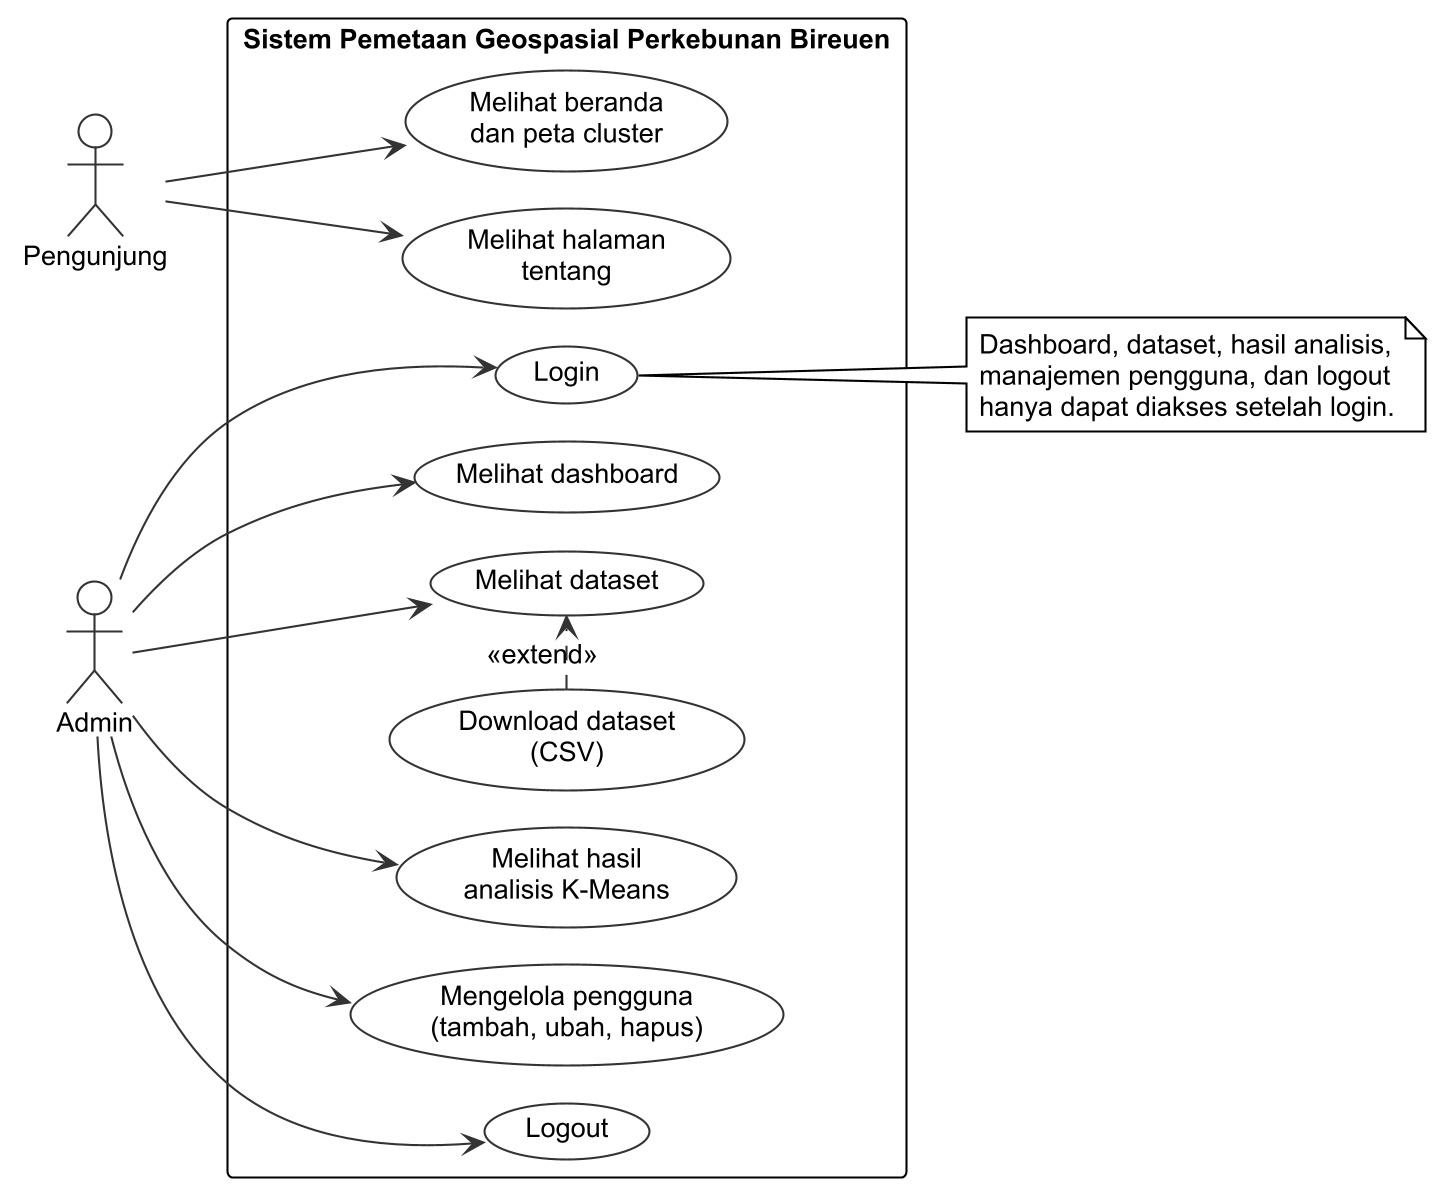

The diagram above was rendered by PlantUML. Its source (embedded in the PNG):
@startuml
!include _style.iuml
!pragma layout smetana
left to right direction
skinparam packageStyle rectangle
actor "Pengunjung" as P
actor "Admin" as A
rectangle "Sistem Pemetaan Geospasial Perkebunan Bireuen" {
  usecase "Melihat beranda\ndan peta cluster" as UC1
  usecase "Melihat halaman\ntentang" as UC7
  usecase "Login" as UC2
  usecase "Melihat dashboard" as UC3
  usecase "Melihat dataset" as UC4
  usecase "Download dataset\n(CSV)" as UC5
  usecase "Melihat hasil\nanalisis K-Means" as UC6
  usecase "Mengelola pengguna\n(tambah, ubah, hapus)" as UC8
  usecase "Logout" as UC9
}
P --> UC1
P --> UC7
A --> UC2
A --> UC3
A --> UC4
A --> UC6
A --> UC8
A --> UC9
UC5 .> UC4 : <<extend>>
note right of UC2
  Dashboard, dataset, hasil analisis,
  manajemen pengguna, dan logout
  hanya dapat diakses setelah login.
end note
@enduml